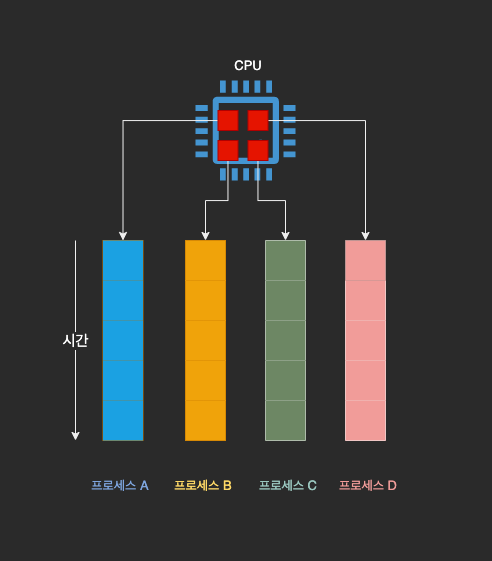

The diagram above was exported from draw.io. Its source (the exported page's mxGraphModel, read from the mxfile embedded in the PNG):
<mxGraphModel dx="548" dy="693" grid="1" gridSize="10" guides="1" tooltips="1" connect="1" arrows="1" fold="1" page="1" pageScale="1" pageWidth="827" pageHeight="1169" math="0" shadow="0">
  <root>
    <mxCell id="0" />
    <mxCell id="1" parent="0" />
    <mxCell id="yy-pzt2SPOnEKdGrV49C-88" value="" style="rounded=0;whiteSpace=wrap;html=1;fontSize=15;fontColor=#F19C99;fillColor=default;strokeColor=none;" vertex="1" parent="1">
      <mxGeometry x="95" y="160" width="490" height="560" as="geometry" />
    </mxCell>
    <mxCell id="yy-pzt2SPOnEKdGrV49C-32" value="" style="pointerEvents=1;shadow=0;dashed=0;html=1;strokeColor=none;fillColor=#4495D1;labelPosition=center;verticalLabelPosition=bottom;verticalAlign=top;align=center;outlineConnect=0;shape=mxgraph.veeam.cpu;fontSize=15;fontColor=#B3B3B3;" vertex="1" parent="1">
      <mxGeometry x="290" y="240" width="100" height="100" as="geometry" />
    </mxCell>
    <mxCell id="yy-pzt2SPOnEKdGrV49C-41" value="프로세스 B" style="text;html=1;strokeColor=none;fillColor=none;align=center;verticalAlign=middle;whiteSpace=wrap;rounded=0;fontSize=13;fontColor=#FFD966;" vertex="1" parent="1">
      <mxGeometry x="262.5" y="630" width="70" height="30" as="geometry" />
    </mxCell>
    <mxCell id="yy-pzt2SPOnEKdGrV49C-42" value="프로세스 C" style="text;html=1;strokeColor=none;fillColor=none;align=center;verticalAlign=middle;whiteSpace=wrap;rounded=0;fontSize=13;fontColor=#9AC7BF;" vertex="1" parent="1">
      <mxGeometry x="347.5" y="630" width="70" height="30" as="geometry" />
    </mxCell>
    <mxCell id="yy-pzt2SPOnEKdGrV49C-43" value="프로세스 D" style="text;html=1;strokeColor=none;fillColor=none;align=center;verticalAlign=middle;whiteSpace=wrap;rounded=0;fontSize=13;fontColor=#F19C99;" vertex="1" parent="1">
      <mxGeometry x="427.5" y="630" width="70" height="30" as="geometry" />
    </mxCell>
    <mxCell id="yy-pzt2SPOnEKdGrV49C-44" value="" style="shape=table;startSize=0;container=1;collapsible=0;childLayout=tableLayout;fontSize=15;fontColor=#000000;fillColor=#f0a30a;strokeColor=#BD7000;" vertex="1" parent="1">
      <mxGeometry x="280" y="400" width="40" height="200" as="geometry" />
    </mxCell>
    <mxCell id="yy-pzt2SPOnEKdGrV49C-45" value="" style="shape=tableRow;horizontal=0;startSize=0;swimlaneHead=0;swimlaneBody=0;top=0;left=0;bottom=0;right=0;collapsible=0;dropTarget=0;fillColor=none;points=[[0,0.5],[1,0.5]];portConstraint=eastwest;fontSize=15;fontColor=#FFFFFF;" vertex="1" parent="yy-pzt2SPOnEKdGrV49C-44">
      <mxGeometry width="40" height="40" as="geometry" />
    </mxCell>
    <mxCell id="yy-pzt2SPOnEKdGrV49C-46" value="" style="shape=partialRectangle;html=1;whiteSpace=wrap;connectable=0;overflow=hidden;fillColor=#f0a30a;top=0;left=0;bottom=0;right=0;pointerEvents=1;fontSize=15;fontColor=#000000;strokeColor=#BD7000;" vertex="1" parent="yy-pzt2SPOnEKdGrV49C-45">
      <mxGeometry width="40" height="40" as="geometry">
        <mxRectangle width="40" height="40" as="alternateBounds" />
      </mxGeometry>
    </mxCell>
    <mxCell id="yy-pzt2SPOnEKdGrV49C-47" value="" style="shape=tableRow;horizontal=0;startSize=0;swimlaneHead=0;swimlaneBody=0;top=0;left=0;bottom=0;right=0;collapsible=0;dropTarget=0;fillColor=none;points=[[0,0.5],[1,0.5]];portConstraint=eastwest;fontSize=15;fontColor=#FFFFFF;" vertex="1" parent="yy-pzt2SPOnEKdGrV49C-44">
      <mxGeometry y="40" width="40" height="40" as="geometry" />
    </mxCell>
    <mxCell id="yy-pzt2SPOnEKdGrV49C-48" value="" style="shape=partialRectangle;html=1;whiteSpace=wrap;connectable=0;overflow=hidden;fillColor=#f0a30a;top=0;left=0;bottom=0;right=0;pointerEvents=1;fontSize=15;fontColor=#000000;strokeColor=#BD7000;" vertex="1" parent="yy-pzt2SPOnEKdGrV49C-47">
      <mxGeometry width="40" height="40" as="geometry">
        <mxRectangle width="40" height="40" as="alternateBounds" />
      </mxGeometry>
    </mxCell>
    <mxCell id="yy-pzt2SPOnEKdGrV49C-49" value="" style="shape=tableRow;horizontal=0;startSize=0;swimlaneHead=0;swimlaneBody=0;top=0;left=0;bottom=0;right=0;collapsible=0;dropTarget=0;fillColor=none;points=[[0,0.5],[1,0.5]];portConstraint=eastwest;fontSize=15;fontColor=#FFFFFF;" vertex="1" parent="yy-pzt2SPOnEKdGrV49C-44">
      <mxGeometry y="80" width="40" height="40" as="geometry" />
    </mxCell>
    <mxCell id="yy-pzt2SPOnEKdGrV49C-50" value="" style="shape=partialRectangle;html=1;whiteSpace=wrap;connectable=0;overflow=hidden;fillColor=#f0a30a;top=0;left=0;bottom=0;right=0;pointerEvents=1;fontSize=15;fontColor=#000000;strokeColor=#BD7000;" vertex="1" parent="yy-pzt2SPOnEKdGrV49C-49">
      <mxGeometry width="40" height="40" as="geometry">
        <mxRectangle width="40" height="40" as="alternateBounds" />
      </mxGeometry>
    </mxCell>
    <mxCell id="yy-pzt2SPOnEKdGrV49C-51" value="" style="shape=tableRow;horizontal=0;startSize=0;swimlaneHead=0;swimlaneBody=0;top=0;left=0;bottom=0;right=0;collapsible=0;dropTarget=0;fillColor=none;points=[[0,0.5],[1,0.5]];portConstraint=eastwest;fontSize=15;fontColor=#FFFFFF;" vertex="1" parent="yy-pzt2SPOnEKdGrV49C-44">
      <mxGeometry y="120" width="40" height="40" as="geometry" />
    </mxCell>
    <mxCell id="yy-pzt2SPOnEKdGrV49C-52" value="" style="shape=partialRectangle;html=1;whiteSpace=wrap;connectable=0;overflow=hidden;fillColor=#f0a30a;top=0;left=0;bottom=0;right=0;pointerEvents=1;fontSize=15;fontColor=#000000;strokeColor=#BD7000;" vertex="1" parent="yy-pzt2SPOnEKdGrV49C-51">
      <mxGeometry width="40" height="40" as="geometry">
        <mxRectangle width="40" height="40" as="alternateBounds" />
      </mxGeometry>
    </mxCell>
    <mxCell id="yy-pzt2SPOnEKdGrV49C-53" value="" style="shape=tableRow;horizontal=0;startSize=0;swimlaneHead=0;swimlaneBody=0;top=0;left=0;bottom=0;right=0;collapsible=0;dropTarget=0;fillColor=none;points=[[0,0.5],[1,0.5]];portConstraint=eastwest;fontSize=15;fontColor=#FFFFFF;" vertex="1" parent="yy-pzt2SPOnEKdGrV49C-44">
      <mxGeometry y="160" width="40" height="40" as="geometry" />
    </mxCell>
    <mxCell id="yy-pzt2SPOnEKdGrV49C-54" value="" style="shape=partialRectangle;html=1;whiteSpace=wrap;connectable=0;overflow=hidden;fillColor=#f0a30a;top=0;left=0;bottom=0;right=0;pointerEvents=1;fontSize=15;fontColor=#000000;strokeColor=#BD7000;" vertex="1" parent="yy-pzt2SPOnEKdGrV49C-53">
      <mxGeometry width="40" height="40" as="geometry">
        <mxRectangle width="40" height="40" as="alternateBounds" />
      </mxGeometry>
    </mxCell>
    <mxCell id="yy-pzt2SPOnEKdGrV49C-61" value="" style="shape=table;startSize=0;container=1;collapsible=0;childLayout=tableLayout;fontSize=15;fontColor=#FFFFFF;" vertex="1" parent="1">
      <mxGeometry x="360" y="400" width="40" height="200" as="geometry" />
    </mxCell>
    <mxCell id="yy-pzt2SPOnEKdGrV49C-62" value="" style="shape=tableRow;horizontal=0;startSize=0;swimlaneHead=0;swimlaneBody=0;top=0;left=0;bottom=0;right=0;collapsible=0;dropTarget=0;fillColor=none;points=[[0,0.5],[1,0.5]];portConstraint=eastwest;fontSize=15;fontColor=#FFFFFF;" vertex="1" parent="yy-pzt2SPOnEKdGrV49C-61">
      <mxGeometry width="40" height="40" as="geometry" />
    </mxCell>
    <mxCell id="yy-pzt2SPOnEKdGrV49C-63" value="" style="shape=partialRectangle;html=1;whiteSpace=wrap;connectable=0;overflow=hidden;fillColor=#6d8764;top=0;left=0;bottom=0;right=0;pointerEvents=1;fontSize=15;fontColor=#ffffff;strokeColor=#3A5431;" vertex="1" parent="yy-pzt2SPOnEKdGrV49C-62">
      <mxGeometry width="40" height="40" as="geometry">
        <mxRectangle width="40" height="40" as="alternateBounds" />
      </mxGeometry>
    </mxCell>
    <mxCell id="yy-pzt2SPOnEKdGrV49C-64" value="" style="shape=tableRow;horizontal=0;startSize=0;swimlaneHead=0;swimlaneBody=0;top=0;left=0;bottom=0;right=0;collapsible=0;dropTarget=0;fillColor=none;points=[[0,0.5],[1,0.5]];portConstraint=eastwest;fontSize=15;fontColor=#FFFFFF;" vertex="1" parent="yy-pzt2SPOnEKdGrV49C-61">
      <mxGeometry y="40" width="40" height="40" as="geometry" />
    </mxCell>
    <mxCell id="yy-pzt2SPOnEKdGrV49C-65" value="" style="shape=partialRectangle;html=1;whiteSpace=wrap;connectable=0;overflow=hidden;fillColor=#6d8764;top=0;left=0;bottom=0;right=0;pointerEvents=1;fontSize=15;fontColor=#ffffff;strokeColor=#3A5431;" vertex="1" parent="yy-pzt2SPOnEKdGrV49C-64">
      <mxGeometry width="40" height="40" as="geometry">
        <mxRectangle width="40" height="40" as="alternateBounds" />
      </mxGeometry>
    </mxCell>
    <mxCell id="yy-pzt2SPOnEKdGrV49C-66" value="" style="shape=tableRow;horizontal=0;startSize=0;swimlaneHead=0;swimlaneBody=0;top=0;left=0;bottom=0;right=0;collapsible=0;dropTarget=0;fillColor=none;points=[[0,0.5],[1,0.5]];portConstraint=eastwest;fontSize=15;fontColor=#FFFFFF;" vertex="1" parent="yy-pzt2SPOnEKdGrV49C-61">
      <mxGeometry y="80" width="40" height="40" as="geometry" />
    </mxCell>
    <mxCell id="yy-pzt2SPOnEKdGrV49C-67" value="" style="shape=partialRectangle;html=1;whiteSpace=wrap;connectable=0;overflow=hidden;fillColor=#6d8764;top=0;left=0;bottom=0;right=0;pointerEvents=1;fontSize=15;fontColor=#ffffff;strokeColor=#3A5431;" vertex="1" parent="yy-pzt2SPOnEKdGrV49C-66">
      <mxGeometry width="40" height="40" as="geometry">
        <mxRectangle width="40" height="40" as="alternateBounds" />
      </mxGeometry>
    </mxCell>
    <mxCell id="yy-pzt2SPOnEKdGrV49C-68" value="" style="shape=tableRow;horizontal=0;startSize=0;swimlaneHead=0;swimlaneBody=0;top=0;left=0;bottom=0;right=0;collapsible=0;dropTarget=0;fillColor=none;points=[[0,0.5],[1,0.5]];portConstraint=eastwest;fontSize=15;fontColor=#FFFFFF;" vertex="1" parent="yy-pzt2SPOnEKdGrV49C-61">
      <mxGeometry y="120" width="40" height="40" as="geometry" />
    </mxCell>
    <mxCell id="yy-pzt2SPOnEKdGrV49C-69" value="" style="shape=partialRectangle;html=1;whiteSpace=wrap;connectable=0;overflow=hidden;fillColor=#6d8764;top=0;left=0;bottom=0;right=0;pointerEvents=1;fontSize=15;fontColor=#ffffff;strokeColor=#3A5431;" vertex="1" parent="yy-pzt2SPOnEKdGrV49C-68">
      <mxGeometry width="40" height="40" as="geometry">
        <mxRectangle width="40" height="40" as="alternateBounds" />
      </mxGeometry>
    </mxCell>
    <mxCell id="yy-pzt2SPOnEKdGrV49C-70" value="" style="shape=tableRow;horizontal=0;startSize=0;swimlaneHead=0;swimlaneBody=0;top=0;left=0;bottom=0;right=0;collapsible=0;dropTarget=0;fillColor=none;points=[[0,0.5],[1,0.5]];portConstraint=eastwest;fontSize=15;fontColor=#FFFFFF;" vertex="1" parent="yy-pzt2SPOnEKdGrV49C-61">
      <mxGeometry y="160" width="40" height="40" as="geometry" />
    </mxCell>
    <mxCell id="yy-pzt2SPOnEKdGrV49C-71" value="" style="shape=partialRectangle;html=1;whiteSpace=wrap;connectable=0;overflow=hidden;fillColor=#6d8764;top=0;left=0;bottom=0;right=0;pointerEvents=1;fontSize=15;fontColor=#ffffff;strokeColor=#3A5431;" vertex="1" parent="yy-pzt2SPOnEKdGrV49C-70">
      <mxGeometry width="40" height="40" as="geometry">
        <mxRectangle width="40" height="40" as="alternateBounds" />
      </mxGeometry>
    </mxCell>
    <mxCell id="yy-pzt2SPOnEKdGrV49C-72" value="" style="shape=table;startSize=0;container=1;collapsible=0;childLayout=tableLayout;fontSize=15;fontColor=#FFFFFF;" vertex="1" parent="1">
      <mxGeometry x="440" y="400" width="40" height="200" as="geometry" />
    </mxCell>
    <mxCell id="yy-pzt2SPOnEKdGrV49C-73" value="" style="shape=tableRow;horizontal=0;startSize=0;swimlaneHead=0;swimlaneBody=0;top=0;left=0;bottom=0;right=0;collapsible=0;dropTarget=0;fillColor=default;points=[[0,0.5],[1,0.5]];portConstraint=eastwest;fontSize=15;fontColor=#FFFFFF;" vertex="1" parent="yy-pzt2SPOnEKdGrV49C-72">
      <mxGeometry width="40" height="40" as="geometry" />
    </mxCell>
    <mxCell id="yy-pzt2SPOnEKdGrV49C-74" value="" style="shape=partialRectangle;html=1;whiteSpace=wrap;connectable=0;overflow=hidden;fillColor=#F19C99;top=0;left=0;bottom=0;right=0;pointerEvents=1;fontSize=15;fontColor=#FFFFFF;" vertex="1" parent="yy-pzt2SPOnEKdGrV49C-73">
      <mxGeometry width="40" height="40" as="geometry">
        <mxRectangle width="40" height="40" as="alternateBounds" />
      </mxGeometry>
    </mxCell>
    <mxCell id="yy-pzt2SPOnEKdGrV49C-75" value="" style="shape=tableRow;horizontal=0;startSize=0;swimlaneHead=0;swimlaneBody=0;top=0;left=0;bottom=0;right=0;collapsible=0;dropTarget=0;fillColor=none;points=[[0,0.5],[1,0.5]];portConstraint=eastwest;fontSize=15;fontColor=#FFFFFF;" vertex="1" parent="yy-pzt2SPOnEKdGrV49C-72">
      <mxGeometry y="40" width="40" height="40" as="geometry" />
    </mxCell>
    <mxCell id="yy-pzt2SPOnEKdGrV49C-76" value="" style="shape=partialRectangle;html=1;whiteSpace=wrap;connectable=0;overflow=hidden;fillColor=#F19C99;top=0;left=0;bottom=0;right=0;pointerEvents=1;fontSize=15;fontColor=#FFFFFF;" vertex="1" parent="yy-pzt2SPOnEKdGrV49C-75">
      <mxGeometry width="40" height="40" as="geometry">
        <mxRectangle width="40" height="40" as="alternateBounds" />
      </mxGeometry>
    </mxCell>
    <mxCell id="yy-pzt2SPOnEKdGrV49C-77" value="" style="shape=tableRow;horizontal=0;startSize=0;swimlaneHead=0;swimlaneBody=0;top=0;left=0;bottom=0;right=0;collapsible=0;dropTarget=0;fillColor=none;points=[[0,0.5],[1,0.5]];portConstraint=eastwest;fontSize=15;fontColor=#FFFFFF;" vertex="1" parent="yy-pzt2SPOnEKdGrV49C-72">
      <mxGeometry y="80" width="40" height="40" as="geometry" />
    </mxCell>
    <mxCell id="yy-pzt2SPOnEKdGrV49C-78" value="" style="shape=partialRectangle;html=1;whiteSpace=wrap;connectable=0;overflow=hidden;fillColor=#F19C99;top=0;left=0;bottom=0;right=0;pointerEvents=1;fontSize=15;fontColor=#FFFFFF;" vertex="1" parent="yy-pzt2SPOnEKdGrV49C-77">
      <mxGeometry width="40" height="40" as="geometry">
        <mxRectangle width="40" height="40" as="alternateBounds" />
      </mxGeometry>
    </mxCell>
    <mxCell id="yy-pzt2SPOnEKdGrV49C-79" value="" style="shape=tableRow;horizontal=0;startSize=0;swimlaneHead=0;swimlaneBody=0;top=0;left=0;bottom=0;right=0;collapsible=0;dropTarget=0;fillColor=none;points=[[0,0.5],[1,0.5]];portConstraint=eastwest;fontSize=15;fontColor=#FFFFFF;" vertex="1" parent="yy-pzt2SPOnEKdGrV49C-72">
      <mxGeometry y="120" width="40" height="40" as="geometry" />
    </mxCell>
    <mxCell id="yy-pzt2SPOnEKdGrV49C-80" value="" style="shape=partialRectangle;html=1;whiteSpace=wrap;connectable=0;overflow=hidden;fillColor=#F19C99;top=0;left=0;bottom=0;right=0;pointerEvents=1;fontSize=15;fontColor=#FFFFFF;" vertex="1" parent="yy-pzt2SPOnEKdGrV49C-79">
      <mxGeometry width="40" height="40" as="geometry">
        <mxRectangle width="40" height="40" as="alternateBounds" />
      </mxGeometry>
    </mxCell>
    <mxCell id="yy-pzt2SPOnEKdGrV49C-81" value="" style="shape=tableRow;horizontal=0;startSize=0;swimlaneHead=0;swimlaneBody=0;top=0;left=0;bottom=0;right=0;collapsible=0;dropTarget=0;fillColor=none;points=[[0,0.5],[1,0.5]];portConstraint=eastwest;fontSize=15;fontColor=#FFFFFF;" vertex="1" parent="yy-pzt2SPOnEKdGrV49C-72">
      <mxGeometry y="160" width="40" height="40" as="geometry" />
    </mxCell>
    <mxCell id="yy-pzt2SPOnEKdGrV49C-82" value="" style="shape=partialRectangle;html=1;whiteSpace=wrap;connectable=0;overflow=hidden;fillColor=#F19C99;top=0;left=0;bottom=0;right=0;pointerEvents=1;fontSize=15;fontColor=#FFFFFF;" vertex="1" parent="yy-pzt2SPOnEKdGrV49C-81">
      <mxGeometry width="40" height="40" as="geometry">
        <mxRectangle width="40" height="40" as="alternateBounds" />
      </mxGeometry>
    </mxCell>
    <mxCell id="yy-pzt2SPOnEKdGrV49C-83" value="CPU" style="text;html=1;strokeColor=none;fillColor=none;align=center;verticalAlign=middle;whiteSpace=wrap;rounded=0;fontSize=13;fontColor=#FFFFFF;" vertex="1" parent="1">
      <mxGeometry x="312.5" y="210" width="60" height="30" as="geometry" />
    </mxCell>
    <mxCell id="yy-pzt2SPOnEKdGrV49C-85" value="&lt;font style=&quot;font-size: 15px;&quot;&gt;시간&lt;/font&gt;" style="endArrow=classic;html=1;rounded=0;fontSize=13;fontColor=#FFFFFF;" edge="1" parent="1">
      <mxGeometry width="50" height="50" relative="1" as="geometry">
        <mxPoint x="170" y="400" as="sourcePoint" />
        <mxPoint x="170" y="600" as="targetPoint" />
      </mxGeometry>
    </mxCell>
    <mxCell id="yy-pzt2SPOnEKdGrV49C-121" style="edgeStyle=orthogonalEdgeStyle;rounded=0;orthogonalLoop=1;jettySize=auto;html=1;entryX=0.5;entryY=0;entryDx=0;entryDy=0;fontSize=15;fontColor=#7EA6E0;" edge="1" parent="1" source="yy-pzt2SPOnEKdGrV49C-89" target="yy-pzt2SPOnEKdGrV49C-72">
      <mxGeometry relative="1" as="geometry" />
    </mxCell>
    <mxCell id="yy-pzt2SPOnEKdGrV49C-89" value="" style="rounded=0;whiteSpace=wrap;html=1;fontSize=15;fontColor=#ffffff;fillColor=#e51400;strokeColor=#B20000;" vertex="1" parent="1">
      <mxGeometry x="342.5" y="270" width="20" height="20" as="geometry" />
    </mxCell>
    <mxCell id="yy-pzt2SPOnEKdGrV49C-118" style="edgeStyle=orthogonalEdgeStyle;rounded=0;orthogonalLoop=1;jettySize=auto;html=1;entryX=0.5;entryY=0;entryDx=0;entryDy=0;fontSize=15;fontColor=#7EA6E0;" edge="1" parent="1" source="yy-pzt2SPOnEKdGrV49C-90" target="yy-pzt2SPOnEKdGrV49C-107">
      <mxGeometry relative="1" as="geometry" />
    </mxCell>
    <mxCell id="yy-pzt2SPOnEKdGrV49C-90" value="" style="rounded=0;whiteSpace=wrap;html=1;fontSize=15;fontColor=#ffffff;fillColor=#e51400;strokeColor=#B20000;" vertex="1" parent="1">
      <mxGeometry x="312.5" y="270" width="20" height="20" as="geometry" />
    </mxCell>
    <mxCell id="yy-pzt2SPOnEKdGrV49C-119" style="edgeStyle=orthogonalEdgeStyle;rounded=0;orthogonalLoop=1;jettySize=auto;html=1;entryX=0.5;entryY=0;entryDx=0;entryDy=0;fontSize=15;fontColor=#7EA6E0;" edge="1" parent="1" source="yy-pzt2SPOnEKdGrV49C-91" target="yy-pzt2SPOnEKdGrV49C-44">
      <mxGeometry relative="1" as="geometry" />
    </mxCell>
    <mxCell id="yy-pzt2SPOnEKdGrV49C-91" value="" style="rounded=0;whiteSpace=wrap;html=1;fontSize=15;fontColor=#ffffff;fillColor=#e51400;strokeColor=#B20000;" vertex="1" parent="1">
      <mxGeometry x="312.5" y="300" width="20" height="20" as="geometry" />
    </mxCell>
    <mxCell id="yy-pzt2SPOnEKdGrV49C-120" style="edgeStyle=orthogonalEdgeStyle;rounded=0;orthogonalLoop=1;jettySize=auto;html=1;entryX=0.5;entryY=0;entryDx=0;entryDy=0;fontSize=15;fontColor=#7EA6E0;" edge="1" parent="1" source="yy-pzt2SPOnEKdGrV49C-92" target="yy-pzt2SPOnEKdGrV49C-61">
      <mxGeometry relative="1" as="geometry" />
    </mxCell>
    <mxCell id="yy-pzt2SPOnEKdGrV49C-92" value="" style="rounded=0;whiteSpace=wrap;html=1;fontSize=15;fontColor=#ffffff;fillColor=#e51400;strokeColor=#B20000;" vertex="1" parent="1">
      <mxGeometry x="342.5" y="300" width="20" height="20" as="geometry" />
    </mxCell>
    <mxCell id="yy-pzt2SPOnEKdGrV49C-106" value="프로세스 A" style="text;html=1;strokeColor=none;fillColor=none;align=center;verticalAlign=middle;whiteSpace=wrap;rounded=0;fontSize=13;fontColor=#7EA6E0;" vertex="1" parent="1">
      <mxGeometry x="180" y="630" width="70" height="30" as="geometry" />
    </mxCell>
    <mxCell id="yy-pzt2SPOnEKdGrV49C-107" value="" style="shape=table;startSize=0;container=1;collapsible=0;childLayout=tableLayout;fontSize=15;fontColor=#000000;fillColor=#f0a30a;strokeColor=#BD7000;" vertex="1" parent="1">
      <mxGeometry x="197.5" y="400" width="40" height="200" as="geometry" />
    </mxCell>
    <mxCell id="yy-pzt2SPOnEKdGrV49C-108" value="" style="shape=tableRow;horizontal=0;startSize=0;swimlaneHead=0;swimlaneBody=0;top=0;left=0;bottom=0;right=0;collapsible=0;dropTarget=0;fillColor=none;points=[[0,0.5],[1,0.5]];portConstraint=eastwest;fontSize=15;fontColor=#FFFFFF;" vertex="1" parent="yy-pzt2SPOnEKdGrV49C-107">
      <mxGeometry width="40" height="40" as="geometry" />
    </mxCell>
    <mxCell id="yy-pzt2SPOnEKdGrV49C-109" value="" style="shape=partialRectangle;html=1;whiteSpace=wrap;connectable=0;overflow=hidden;fillColor=#1ba1e2;top=0;left=0;bottom=0;right=0;pointerEvents=1;fontSize=15;fontColor=#ffffff;strokeColor=#006EAF;" vertex="1" parent="yy-pzt2SPOnEKdGrV49C-108">
      <mxGeometry width="40" height="40" as="geometry">
        <mxRectangle width="40" height="40" as="alternateBounds" />
      </mxGeometry>
    </mxCell>
    <mxCell id="yy-pzt2SPOnEKdGrV49C-110" value="" style="shape=tableRow;horizontal=0;startSize=0;swimlaneHead=0;swimlaneBody=0;top=0;left=0;bottom=0;right=0;collapsible=0;dropTarget=0;fillColor=none;points=[[0,0.5],[1,0.5]];portConstraint=eastwest;fontSize=15;fontColor=#FFFFFF;" vertex="1" parent="yy-pzt2SPOnEKdGrV49C-107">
      <mxGeometry y="40" width="40" height="40" as="geometry" />
    </mxCell>
    <mxCell id="yy-pzt2SPOnEKdGrV49C-111" value="" style="shape=partialRectangle;html=1;whiteSpace=wrap;connectable=0;overflow=hidden;fillColor=#1ba1e2;top=0;left=0;bottom=0;right=0;pointerEvents=1;fontSize=15;fontColor=#ffffff;strokeColor=#006EAF;" vertex="1" parent="yy-pzt2SPOnEKdGrV49C-110">
      <mxGeometry width="40" height="40" as="geometry">
        <mxRectangle width="40" height="40" as="alternateBounds" />
      </mxGeometry>
    </mxCell>
    <mxCell id="yy-pzt2SPOnEKdGrV49C-112" value="" style="shape=tableRow;horizontal=0;startSize=0;swimlaneHead=0;swimlaneBody=0;top=0;left=0;bottom=0;right=0;collapsible=0;dropTarget=0;fillColor=none;points=[[0,0.5],[1,0.5]];portConstraint=eastwest;fontSize=15;fontColor=#FFFFFF;" vertex="1" parent="yy-pzt2SPOnEKdGrV49C-107">
      <mxGeometry y="80" width="40" height="40" as="geometry" />
    </mxCell>
    <mxCell id="yy-pzt2SPOnEKdGrV49C-113" value="" style="shape=partialRectangle;html=1;whiteSpace=wrap;connectable=0;overflow=hidden;fillColor=#1ba1e2;top=0;left=0;bottom=0;right=0;pointerEvents=1;fontSize=15;fontColor=#ffffff;strokeColor=#006EAF;" vertex="1" parent="yy-pzt2SPOnEKdGrV49C-112">
      <mxGeometry width="40" height="40" as="geometry">
        <mxRectangle width="40" height="40" as="alternateBounds" />
      </mxGeometry>
    </mxCell>
    <mxCell id="yy-pzt2SPOnEKdGrV49C-114" value="" style="shape=tableRow;horizontal=0;startSize=0;swimlaneHead=0;swimlaneBody=0;top=0;left=0;bottom=0;right=0;collapsible=0;dropTarget=0;fillColor=none;points=[[0,0.5],[1,0.5]];portConstraint=eastwest;fontSize=15;fontColor=#FFFFFF;" vertex="1" parent="yy-pzt2SPOnEKdGrV49C-107">
      <mxGeometry y="120" width="40" height="40" as="geometry" />
    </mxCell>
    <mxCell id="yy-pzt2SPOnEKdGrV49C-115" value="" style="shape=partialRectangle;html=1;whiteSpace=wrap;connectable=0;overflow=hidden;fillColor=#1ba1e2;top=0;left=0;bottom=0;right=0;pointerEvents=1;fontSize=15;fontColor=#ffffff;strokeColor=#006EAF;" vertex="1" parent="yy-pzt2SPOnEKdGrV49C-114">
      <mxGeometry width="40" height="40" as="geometry">
        <mxRectangle width="40" height="40" as="alternateBounds" />
      </mxGeometry>
    </mxCell>
    <mxCell id="yy-pzt2SPOnEKdGrV49C-116" value="" style="shape=tableRow;horizontal=0;startSize=0;swimlaneHead=0;swimlaneBody=0;top=0;left=0;bottom=0;right=0;collapsible=0;dropTarget=0;fillColor=none;points=[[0,0.5],[1,0.5]];portConstraint=eastwest;fontSize=15;fontColor=#FFFFFF;" vertex="1" parent="yy-pzt2SPOnEKdGrV49C-107">
      <mxGeometry y="160" width="40" height="40" as="geometry" />
    </mxCell>
    <mxCell id="yy-pzt2SPOnEKdGrV49C-117" value="" style="shape=partialRectangle;html=1;whiteSpace=wrap;connectable=0;overflow=hidden;fillColor=#1ba1e2;top=0;left=0;bottom=0;right=0;pointerEvents=1;fontSize=15;fontColor=#ffffff;strokeColor=#006EAF;" vertex="1" parent="yy-pzt2SPOnEKdGrV49C-116">
      <mxGeometry width="40" height="40" as="geometry">
        <mxRectangle width="40" height="40" as="alternateBounds" />
      </mxGeometry>
    </mxCell>
  </root>
</mxGraphModel>